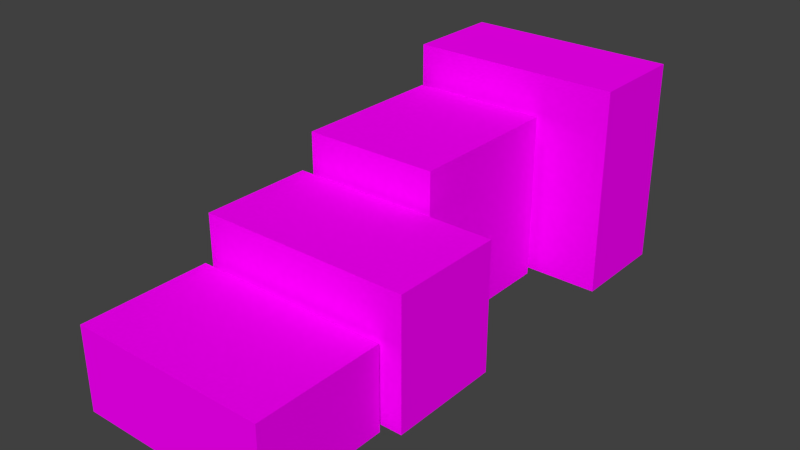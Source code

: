 # Source: Tea.blend  (saved by Blender 2.76.0; exported with 4.5.12 LTS)
import bpy
from mathutils import Matrix  # noqa: F401  (used for matrix-valued properties, if any)

bpy.ops.wm.read_factory_settings(use_empty=True)
scene = bpy.context.scene
scene.name = 'Scene'

# ---- collections
col_collection_1 = bpy.data.collections.new('Collection 1'); scene.collection.children.link(col_collection_1)

# ---- images (referenced by path relative to the original .blend; pixels are not part of the script)
import os
ASSET_DIR = os.environ.get("B2B_ASSET_DIR", "")  # directory of the original .blend (textures are referenced by path, not embedded)
HERE = os.path.dirname(os.path.abspath(__file__))  # packed textures are extracted next to this script under _unpacked/

def load_image(name, relpath, width, height, colorspace="sRGB"):
    """Load a texture the original file referenced (path relative to the .blend, or extracted next to this script)."""
    p = next((c for c in (os.path.join(HERE, relpath), os.path.join(ASSET_DIR, relpath)) if relpath and os.path.exists(c)), "")
    if p:
        img = bpy.data.images.load(p, check_existing=True)
        img.name = name
    else:  # same state as the original file: an image datablock whose file is absent (Cycles renders it pink)
        img = bpy.data.images.new(name, width, height)
        img.source = "FILE"
        img.filepath = "//" + (relpath or name)
    img.colorspace_settings.name = colorspace
    return img
img_tea_jpg = load_image('Tea.jpg', 'Tea.jpg', 1024, 1024, 'sRGB')

# ---- materials (node trees are filled in below, after node groups)
mat_tea = bpy.data.materials.new('Tea')
mat_tea.alpha_threshold = 0.0
mat_tea.roughness = 0.5

# ---- material node trees
mat_tea.use_nodes = True; mat_tea.node_tree.nodes.clear()
_N = mat_tea.node_tree.nodes; _L = mat_tea.node_tree.links
n0 = _N.new('ShaderNodeOutputMaterial'); n0.name = 'Material Output'; n0.location = (300, 300)
n1 = _N.new('ShaderNodeBsdfDiffuse'); n1.name = 'Diffuse BSDF'; n1.location = (10, 300)
n2 = _N.new('ShaderNodeTexImage'); n2.name = 'Image Texture'; n2.location = (-180, 300)
n2.width = 140
n2.image = img_tea_jpg
_L.new(n1.outputs[0], n0.inputs[0])
_L.new(n2.outputs[0], n1.inputs[0])
n0.is_active_output = True

# ---- world
world_world = bpy.data.worlds.new('World'); scene.world = world_world
world_world.color = (0.05088, 0.05088, 0.05088)
world_world.use_sun_shadow = False
world_world.sun_shadow_jitter_overblur = 0.0
world_world.cycles.sampling_method = 'MANUAL'
world_world.cycles.sample_map_resolution = 256

# ---- meshes
me_cube_003 = bpy.data.meshes.new('Cube.003')
me_cube_003.from_pydata([(-0.1, -0.1, -0.1), (-0.1, -0.1, 0.1), (-0.1, 0.1, -0.1), (-0.1, 0.1, 0.1), (0.1, -0.1, -0.1), (0.1, -0.1, 0.1), (0.1, 0.1, -0.1), (0.1, 0.1, 0.1)], [], [(1, 3, 2, 0), (3, 7, 6, 2), (7, 5, 4, 6), (5, 1, 0, 4), (0, 2, 6, 4), (5, 7, 3, 1)])
_uv = me_cube_003.uv_layers.new(name='UVMap')
_uv.uv.foreach_set('vector', [0.4374, 0.2603, 0.2464, 0.2608, 0.2464, 0.009339, 0.4334, 0.009339, 0.9738, 0.02438, 0.9738, 0.2033, 0.788, 0.2047, 0.7866, 0.02685, 0.6227, 0.2475, 0.4421, 0.2486, 0.444, 0.01884, 0.6199, 0.01772, 0.7808, 0.2497, 0.6296, 0.2508, 0.6306, 0.01773, 0.7753, 0.01549, 0.9697, 0.2184, 0.9709, 0.4496, 0.812, 0.4482, 0.8097, 0.2184, 0.03693, 0.01702, 0.234, 0.01814, 0.2349, 0.2144, 0.02684, 0.2144])
me_cube_003.materials.append(mat_tea)
me_cube_003.use_remesh_preserve_volume = False
me_cube_003.use_remesh_preserve_attributes = False
me_cube_003.use_mirror_vertex_groups = False
me_cube_003.update()
me_cube_002 = bpy.data.meshes.new('Cube.002')
me_cube_002.from_pydata([(-0.1, -0.1, -0.1), (-0.1, -0.1, 0.1), (-0.1, 0.1, -0.1), (-0.1, 0.1, 0.1), (0.1, -0.1, -0.1), (0.1, -0.1, 0.1), (0.1, 0.1, -0.1), (0.1, 0.1, 0.1)], [], [(1, 3, 2, 0), (3, 7, 6, 2), (7, 5, 4, 6), (5, 1, 0, 4), (0, 2, 6, 4), (5, 7, 3, 1)])
_uv = me_cube_002.uv_layers.new(name='UVMap')
_uv.uv.foreach_set('vector', [0.7982, 0.4604, 0.5329, 0.4583, 0.5362, 0.2666, 0.7979, 0.2622, 0.7669, 0.982, 0.5802, 0.9831, 0.5793, 0.7913, 0.7579, 0.7896, 0.7827, 0.612, 0.5645, 0.6137, 0.5707, 0.4795, 0.7758, 0.4739, 0.9674, 0.9843, 0.7785, 0.9824, 0.7842, 0.7881, 0.9638, 0.7873, 0.9622, 0.4597, 0.9645, 0.7746, 0.8114, 0.7689, 0.8091, 0.466, 0.5804, 0.6269, 0.7792, 0.6227, 0.7838, 0.758, 0.575, 0.7581])
me_cube_002.materials.append(mat_tea)
me_cube_002.use_remesh_preserve_volume = False
me_cube_002.use_remesh_preserve_attributes = False
me_cube_002.use_mirror_vertex_groups = False
me_cube_002.update()
me_cube_001 = bpy.data.meshes.new('Cube.001')
me_cube_001.from_pydata([(-0.1, -0.141, -0.1), (-0.1, -0.141, 0.1), (-0.1, 0.05905, -0.1), (-0.1, 0.05905, 0.1), (0.1, -0.141, -0.1), (0.1, -0.141, 0.1), (0.1, 0.05905, -0.1), (0.1, 0.05905, 0.1)], [], [(1, 3, 2, 0), (3, 7, 6, 2), (7, 5, 4, 6), (5, 1, 0, 4), (0, 2, 6, 4), (5, 7, 3, 1)])
_uv = me_cube_001.uv_layers.new(name='UVMap')
_uv.uv.foreach_set('vector', [0.3917, 0.9799, 0.2421, 0.9834, 0.2392, 0.7092, 0.3882, 0.7064, 0.2504, 0.5521, 0.2513, 0.4296, 0.4896, 0.4229, 0.4942, 0.551, 0.5666, 0.9837, 0.4054, 0.9865, 0.4054, 0.6947, 0.5631, 0.6947, 0.522, 0.269, 0.5243, 0.4088, 0.2522, 0.4117, 0.2591, 0.2746, 0.4041, 0.6899, 0.2392, 0.6921, 0.2392, 0.5696, 0.3986, 0.5629, 0.4115, 0.5791, 0.5507, 0.5803, 0.5525, 0.6861, 0.4115, 0.6861])
me_cube_001.materials.append(mat_tea)
me_cube_001.use_remesh_preserve_volume = False
me_cube_001.use_remesh_preserve_attributes = False
me_cube_001.use_mirror_vertex_groups = False
me_cube_001.update()
me_cube = bpy.data.meshes.new('Cube')
me_cube.from_pydata([(-0.1, -0.1, -0.1), (-0.1, -0.1, 0.1), (-0.1, 0.1, -0.1), (-0.1, 0.1, 0.1), (0.1, -0.1, -0.1), (0.1, -0.1, 0.1), (0.1, 0.1, -0.1), (0.1, 0.1, 0.1)], [], [(1, 3, 2, 0), (3, 7, 6, 2), (7, 5, 4, 6), (5, 1, 0, 4), (0, 2, 6, 4), (5, 7, 3, 1)])
_uv = me_cube.uv_layers.new(name='UVMap')
_uv.uv.foreach_set('vector', [0.2404, 0.488, 0.02496, 0.488, 0.02461, 0.2315, 0.2397, 0.2315, 0.2234, 0.4955, 0.2225, 0.6158, 0.02636, 0.6147, 0.02636, 0.501, 0.2408, 0.4879, 0.02414, 0.4879, 0.02298, 0.2326, 0.2396, 0.2326, 0.01908, 0.8707, 0.02, 0.7571, 0.2106, 0.7504, 0.217, 0.8629, 0.2135, 0.9902, 0.01767, 0.9902, 0.01883, 0.8812, 0.2124, 0.8784, 0.02142, 0.6235, 0.2267, 0.6209, 0.2307, 0.7435, 0.02142, 0.7435])
me_cube.materials.append(mat_tea)
me_cube.use_remesh_preserve_volume = False
me_cube.use_remesh_preserve_attributes = False
me_cube.use_mirror_vertex_groups = False
me_cube.update()

# ---- objects
ob_e1_st7_em1_i4 = bpy.data.objects.new('E1_ST7_EM1_I4', me_cube_003)
ob_e1_st7_em1_i3 = bpy.data.objects.new('E1_ST7_EM1_I3', me_cube_002)
ob_e1_st7_em1_i2 = bpy.data.objects.new('E1_ST7_EM1_I2', me_cube_001)
ob_e1_st7_em1_i1 = bpy.data.objects.new('E1_ST7_EM1_I1', me_cube)

# ---- transforms, parenting, visibility, modifiers, constraints
ob_e1_st7_em1_i4.location = (-0.02008, -0.09196, -0.0125)
ob_e1_st7_em1_i4.scale = (0.45, 0.525, 0.55)
ob_e1_st7_em1_i4.lineart.crease_threshold = 0.0
ob_e1_st7_em1_i3.location = (0.0003546, -0.1864, -0.025)
ob_e1_st7_em1_i3.rotation_euler = (0.0, 1.571, 1.571)
ob_e1_st7_em1_i3.scale = (0.425, 0.7, 0.375)
ob_e1_st7_em1_i3.lineart.crease_threshold = 0.0
ob_e1_st7_em1_i2.location = (-0.004952, -0.2541, -0.04)
ob_e1_st7_em1_i2.rotation_euler = (0.0, 1.571, 0.0)
ob_e1_st7_em1_i2.scale = (0.275, 0.425, 0.65)
ob_e1_st7_em1_i2.lineart.crease_threshold = 0.0
ob_e1_st7_em1_i1.location = (0.0, 0.0, 0.0)
ob_e1_st7_em1_i1.rotation_euler = (0.0, 0.0, 1.571)
ob_e1_st7_em1_i1.scale = (0.325, 0.7, 0.675)
ob_e1_st7_em1_i1.lineart.crease_threshold = 0.0

# ---- collection membership
col_collection_1.objects.link(ob_e1_st7_em1_i4)
col_collection_1.objects.link(ob_e1_st7_em1_i3)
col_collection_1.objects.link(ob_e1_st7_em1_i2)
col_collection_1.objects.link(ob_e1_st7_em1_i1)

# ---- scene / render settings (as saved in the file)
scene.frame_start = 1; scene.frame_end = 80; scene.frame_set(77)
scene.render.engine = 'CYCLES'
scene.render.resolution_percentage = 50
scene.render.dither_intensity = 0.0
scene.cycles.use_denoising = False
scene.cycles.samples = 10
scene.cycles.sampling_pattern = 'TABULATED_SOBOL'
scene.cycles.light_sampling_threshold = 0.0
scene.cycles.use_adaptive_sampling = False
scene.cycles.use_light_tree = False
scene.cycles.blur_glossy = 0.0
scene.cycles.pixel_filter_type = 'GAUSSIAN'
scene.cycles.sample_clamp_indirect = 0.0
scene.view_settings.view_transform = 'Standard'
bpy.context.view_layer.update()

# ---- added for rendering (the .blend has no active camera and no usable light): camera, sun
cam_auto = bpy.data.cameras.new('AutoCamera')
cam_auto.lens = 50.0
cam_auto.sensor_width = 36.0
cam_auto.clip_end = 1000.0
ob_auto_camera = bpy.data.objects.new('AutoCamera', cam_auto)
scene.collection.objects.link(ob_auto_camera)
ob_auto_camera.location = (0.367916, -0.582027, 0.294191)
ob_auto_camera.rotation_euler = (1.09748, -7.21219e-08, 0.694738)
scene.camera = ob_auto_camera
light_auto_sun = bpy.data.lights.new('AutoSun', 'SUN')
light_auto_sun.energy = 3.0
light_auto_sun.angle = 0.0523599
ob_auto_sun = bpy.data.objects.new('AutoSun', light_auto_sun)
scene.collection.objects.link(ob_auto_sun)
ob_auto_sun.rotation_euler = (0.872665, 0.174533, 0.523599)
bpy.context.view_layer.update()
